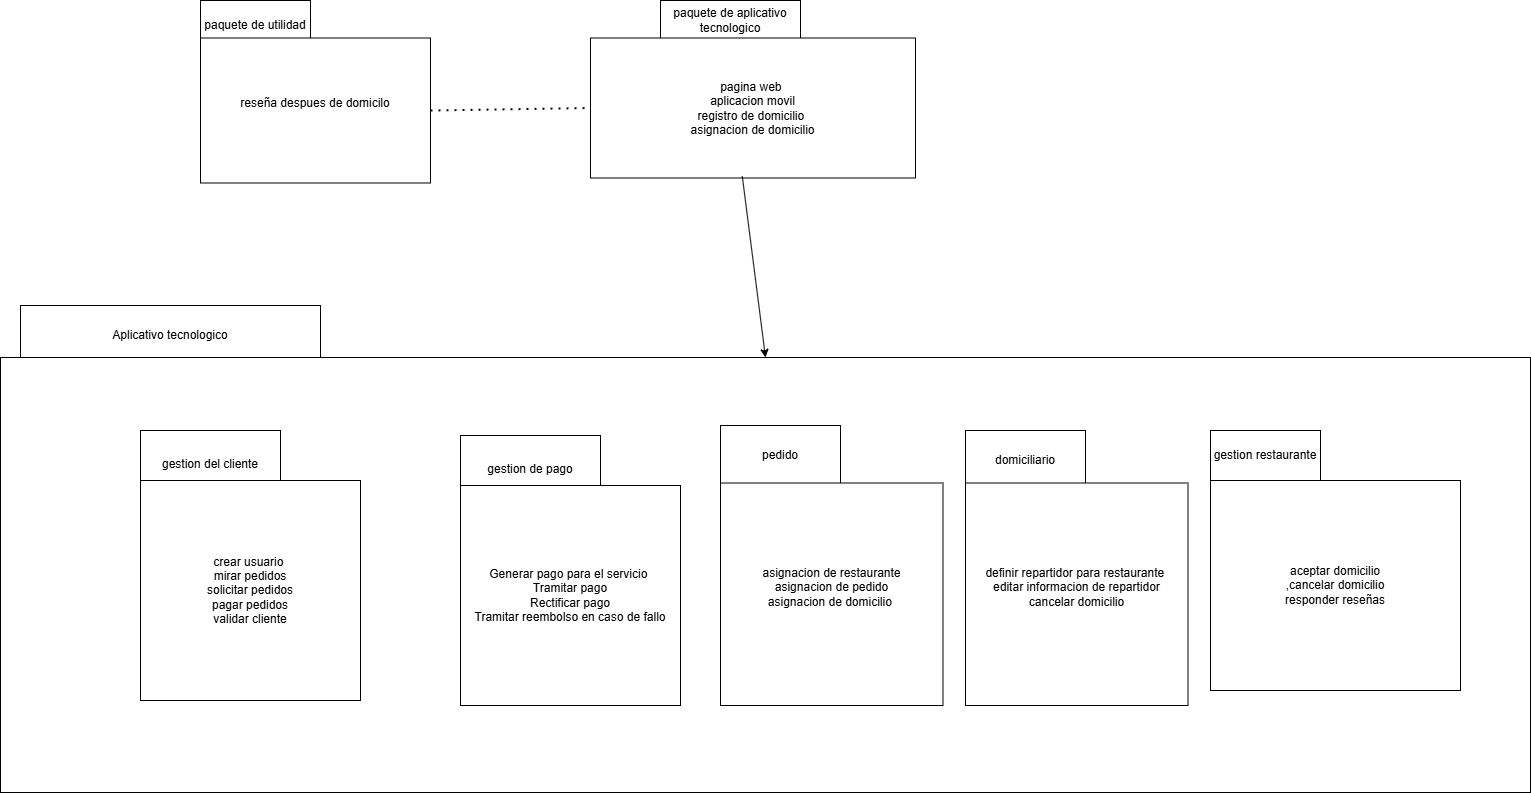

The diagram above was exported from draw.io. Its source (the exported page's mxGraphModel, read from the mxfile embedded in the PNG):
<mxGraphModel dx="2884" dy="876" grid="1" gridSize="10" guides="1" tooltips="1" connect="1" arrows="1" fold="1" page="1" pageScale="1" pageWidth="827" pageHeight="1169" math="0" shadow="0">
  <root>
    <mxCell id="0" />
    <mxCell id="1" parent="0" />
    <mxCell id="3PHwXagh6yiPoF_VT_AX-1" parent="1" style="rounded=0;whiteSpace=wrap;html=1;" value="paquete de utilidad" vertex="1">
      <mxGeometry height="50" width="110" x="-560" y="10" as="geometry" />
    </mxCell>
    <mxCell id="3PHwXagh6yiPoF_VT_AX-2" parent="1" style="rounded=0;whiteSpace=wrap;html=1;" value="reseña despues de domicilo&lt;div&gt;&lt;br/&gt;&lt;/div&gt;" vertex="1">
      <mxGeometry height="145" width="230" x="-560" y="47.5" as="geometry" />
    </mxCell>
    <mxCell id="3PHwXagh6yiPoF_VT_AX-3" parent="1" style="rounded=0;whiteSpace=wrap;html=1;" value="paquete de aplicativo tecnologico" vertex="1">
      <mxGeometry height="40" width="140" x="-100" y="10" as="geometry" />
    </mxCell>
    <mxCell id="3PHwXagh6yiPoF_VT_AX-4" parent="1" style="rounded=0;whiteSpace=wrap;html=1;" value="pagina web&amp;nbsp;&lt;br&gt;aplicacion movil&lt;div&gt;registro de domicilio&amp;nbsp;&lt;/div&gt;&lt;div&gt;asignacion de domicilio&lt;/div&gt;" vertex="1">
      <mxGeometry height="140" width="325" x="-170" y="47.5" as="geometry" />
    </mxCell>
    <mxCell id="3PHwXagh6yiPoF_VT_AX-5" edge="1" parent="1" source="3PHwXagh6yiPoF_VT_AX-4" style="endArrow=classic;html=1;rounded=0;exitX=0.467;exitY=0.987;exitDx=0;exitDy=0;exitPerimeter=0;entryX=0.5;entryY=0;entryDx=0;entryDy=0;" target="3PHwXagh6yiPoF_VT_AX-7" value="">
      <mxGeometry height="50" relative="1" width="50" as="geometry">
        <mxPoint x="110" y="290" as="sourcePoint" />
        <mxPoint x="32" y="370" as="targetPoint" />
      </mxGeometry>
    </mxCell>
    <mxCell id="3PHwXagh6yiPoF_VT_AX-6" parent="1" style="rounded=0;whiteSpace=wrap;html=1;" value="Aplicativo tecnologico" vertex="1">
      <mxGeometry height="60" width="300" x="-740" y="315" as="geometry" />
    </mxCell>
    <mxCell id="3PHwXagh6yiPoF_VT_AX-7" parent="1" style="rounded=0;whiteSpace=wrap;html=1;" value="" vertex="1">
      <mxGeometry height="435" width="1530" x="-760" y="367" as="geometry" />
    </mxCell>
    <mxCell id="3PHwXagh6yiPoF_VT_AX-8" parent="1" style="whiteSpace=wrap;html=1;aspect=fixed;" value="gestion del cliente&lt;div&gt;&lt;br&gt;&lt;/div&gt;&lt;div&gt;&lt;br&gt;&lt;/div&gt;&lt;div&gt;&lt;br&gt;&lt;/div&gt;&lt;div&gt;&lt;br&gt;&lt;/div&gt;&lt;div&gt;&lt;br&gt;&lt;/div&gt;" vertex="1">
      <mxGeometry height="140" width="140" x="-620" y="440" as="geometry" />
    </mxCell>
    <mxCell id="3PHwXagh6yiPoF_VT_AX-9" parent="1" style="whiteSpace=wrap;html=1;aspect=fixed;" value="crear usuario&amp;nbsp;&lt;div&gt;mirar pedidos&lt;/div&gt;&lt;div&gt;solicitar pedidos&lt;/div&gt;&lt;div&gt;pagar pedidos&lt;/div&gt;&lt;div&gt;validar cliente&lt;/div&gt;" vertex="1">
      <mxGeometry height="220" width="220" x="-620" y="490" as="geometry" />
    </mxCell>
    <mxCell id="3PHwXagh6yiPoF_VT_AX-10" parent="1" style="rounded=0;whiteSpace=wrap;html=1;" value="pedido" vertex="1">
      <mxGeometry height="60" width="120" x="-40" y="435" as="geometry" />
    </mxCell>
    <mxCell id="3PHwXagh6yiPoF_VT_AX-11" parent="1" style="whiteSpace=wrap;html=1;aspect=fixed;" value="asignacion de restaurante&lt;br&gt;asignacion de pedido&lt;br&gt;asignacion de domicilio&amp;nbsp;&lt;div&gt;&lt;br&gt;&lt;/div&gt;" vertex="1">
      <mxGeometry height="222.5" width="222.5" x="-40" y="492.5" as="geometry" />
    </mxCell>
    <mxCell id="3PHwXagh6yiPoF_VT_AX-12" parent="1" style="rounded=0;whiteSpace=wrap;html=1;" value="gestion restaurante" vertex="1">
      <mxGeometry height="50" width="110" x="450" y="440" as="geometry" />
    </mxCell>
    <mxCell id="3PHwXagh6yiPoF_VT_AX-13" parent="1" style="rounded=0;whiteSpace=wrap;html=1;" value="aceptar domicilio&lt;div&gt;&amp;nbsp;,cancelar domicilio&amp;nbsp;&lt;br&gt;responder reseñas&lt;/div&gt;" vertex="1">
      <mxGeometry height="210" width="250" x="450" y="490" as="geometry" />
    </mxCell>
    <mxCell id="3PHwXagh6yiPoF_VT_AX-14" edge="1" parent="1" source="3PHwXagh6yiPoF_VT_AX-2" style="endArrow=none;dashed=1;html=1;dashPattern=1 3;strokeWidth=2;rounded=0;exitX=1;exitY=0.5;exitDx=0;exitDy=0;entryX=0;entryY=0.5;entryDx=0;entryDy=0;" target="3PHwXagh6yiPoF_VT_AX-4" value="">
      <mxGeometry height="50" relative="1" width="50" as="geometry">
        <mxPoint x="-110" y="210" as="sourcePoint" />
        <mxPoint x="-60" y="160" as="targetPoint" />
      </mxGeometry>
    </mxCell>
    <mxCell id="1-7h8_LeZXsB_mMjAmW2-1" parent="1" style="whiteSpace=wrap;html=1;aspect=fixed;" value="gestion de pago&lt;div&gt;&lt;br&gt;&lt;/div&gt;&lt;div&gt;&lt;br&gt;&lt;/div&gt;&lt;div&gt;&lt;br&gt;&lt;/div&gt;&lt;div&gt;&lt;br&gt;&lt;/div&gt;&lt;div&gt;&lt;br&gt;&lt;/div&gt;" vertex="1">
      <mxGeometry height="140" width="140" x="-300" y="445" as="geometry" />
    </mxCell>
    <mxCell id="1-7h8_LeZXsB_mMjAmW2-2" parent="1" style="whiteSpace=wrap;html=1;aspect=fixed;" value="Generar pago para el servicio&amp;nbsp;&lt;div&gt;Tramitar pago&lt;/div&gt;&lt;div&gt;Rectificar pago&lt;/div&gt;&lt;div&gt;Tramitar reembolso en caso de fallo&lt;/div&gt;" vertex="1">
      <mxGeometry height="220" width="220" x="-300" y="495" as="geometry" />
    </mxCell>
    <mxCell id="1-7h8_LeZXsB_mMjAmW2-3" parent="1" style="rounded=0;whiteSpace=wrap;html=1;" value="domiciliario" vertex="1">
      <mxGeometry height="60" width="120" x="205" y="440" as="geometry" />
    </mxCell>
    <mxCell id="1-7h8_LeZXsB_mMjAmW2-4" parent="1" style="whiteSpace=wrap;html=1;aspect=fixed;" value="definir repartidor para restaurante&amp;nbsp;&lt;div&gt;editar informacion de repartidor&lt;/div&gt;&lt;div&gt;cancelar domicilio&lt;br&gt;&lt;div&gt;&lt;br&gt;&lt;/div&gt;&lt;/div&gt;" vertex="1">
      <mxGeometry height="222.5" width="222.5" x="205" y="492.5" as="geometry" />
    </mxCell>
  </root>
</mxGraphModel>